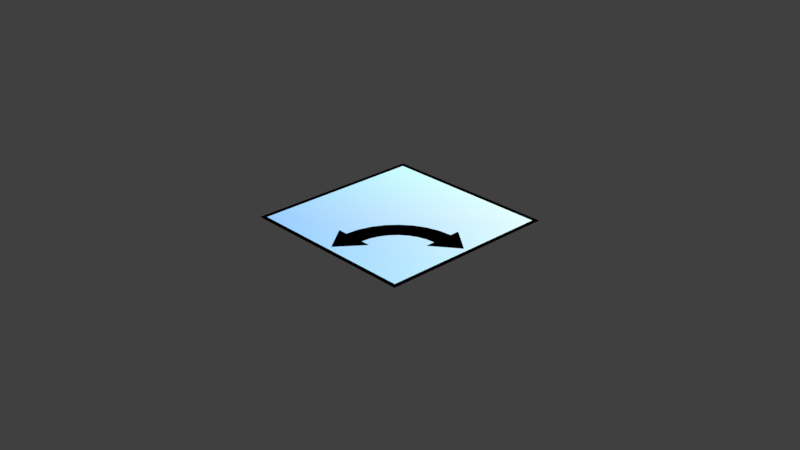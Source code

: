 # Source: twist.blend  (saved by Blender 2.82.7; exported with 4.5.12 LTS)
import bpy
from mathutils import Matrix  # noqa: F401  (used for matrix-valued properties, if any)

bpy.ops.wm.read_factory_settings(use_empty=True)
scene = bpy.context.scene
scene.name = 'Scene'

# ---- collections
col_collection = bpy.data.collections.new('Collection'); scene.collection.children.link(col_collection)

# ---- materials (node trees are filled in below, after node groups)
mat_material = bpy.data.materials.new('Material')
mat_material.use_transparent_shadow = False

# ---- material node trees
mat_material.use_nodes = True; mat_material.node_tree.nodes.clear()
_N = mat_material.node_tree.nodes; _L = mat_material.node_tree.links
n0 = _N.new('ShaderNodeOutputMaterial'); n0.name = 'Material Output'; n0.location = (300, 300)
n1 = _N.new('ShaderNodeEmission'); n1.name = 'Emission'; n1.location = (10, 300)
n2 = _N.new('ShaderNodeVertexColor'); n2.name = 'Vertex Color'; n2.location = (-253, 233)
_L.new(n1.outputs[0], n0.inputs[0])
_L.new(n2.outputs[0], n1.inputs[0])
n0.is_active_output = True

# ---- world
world_world = bpy.data.worlds.new('World'); scene.world = world_world
world_world.use_nodes = True; world_world.node_tree.nodes.clear()
_N = world_world.node_tree.nodes; _L = world_world.node_tree.links
n0 = _N.new('ShaderNodeOutputWorld'); n0.name = 'World Output'; n0.location = (300, 300)
n1 = _N.new('ShaderNodeBackground'); n1.name = 'Background'; n1.location = (10, 300)
n1.inputs[0].default_value = (0.05088, 0.05088, 0.05088, 1.0)
_L.new(n1.outputs[0], n0.inputs[0])
n0.is_active_output = True
world_world.color = (0.05088, 0.05088, 0.05088)
world_world.use_sun_shadow = False
world_world.sun_shadow_jitter_overblur = 0.0

# ---- cameras
cam_camera = bpy.data.cameras.new('Camera')
cam_camera.clip_end = 100.0
cam_camera.ortho_scale = 7.314

# ---- lights
light_light = bpy.data.lights.new('Light', 'SUN')
light_light.transmission_factor = 0.0
light_light.use_shadow = False
light_light.angle = 3.142
light_light.shadow_soft_size = 0.1
light_light.shadow_cascade_max_distance = 1000.0

# ---- meshes
me_plane_001 = bpy.data.meshes.new('Plane.001')
me_plane_001.from_pydata([(-1.0, -1.0, 0.0), (1.0, -1.0, 0.0), (-1.0, 1.0, 0.0), (1.0, 1.0, 0.0), (-0.95, 0.95, 0.0), (-0.95, -0.95, 0.0), (0.95, -0.95, 0.0), (0.95, 0.95, 0.0), (-0.95, 0.95, 0.0), (-0.95, -0.95, 0.0), (0.95, -0.95, 0.0), (0.95, 0.95, 0.0), (0.6119, 0.1179, 5.239e-10), (0.4703, 0.1039, 5.239e-10), (0.3342, 0.06262, 5.239e-10), (0.2087, -0.004437, 5.239e-10), (0.09876, -0.09468, 5.239e-10), (0.008521, -0.2046, 5.239e-10), (-0.05854, -0.3301, 5.239e-10), (-0.09983, -0.4662, 5.239e-10), (-0.1138, -0.6078, 5.239e-10), (0.5149, -0.1201, 5.239e-10), (0.6119, -0.1105, 5.239e-10), (0.4216, -0.1484, 5.239e-10), (0.3356, -0.1943, 5.239e-10), (0.2602, -0.2562, 5.239e-10), (0.1984, -0.3315, 5.239e-10), (0.1525, -0.4175, 5.239e-10), (0.1242, -0.5108, 5.239e-10), (0.1146, -0.6078, 5.239e-10), (0.2223, -0.6078, 5.239e-10), (0.6119, -0.2182, 5.239e-10), (-0.2215, -0.6078, 5.239e-10), (0.6119, 0.2256, 5.239e-10), (0.000415, -0.8997, 5.239e-10), (0.9038, 0.003669, 5.239e-10), (0.1242, -0.5108, 0.0), (0.09876, -0.09468, 0.0), (0.2087, -0.004437, 0.0), (0.1525, -0.4175, 0.0), (0.008521, -0.2046, 0.0), (0.3342, 0.06262, 0.0), (-0.05854, -0.3301, 0.0), (-0.09983, -0.4662, 0.0), (0.6119, -0.1105, 0.0), (0.5149, -0.1201, 0.0), (0.6119, 0.1179, 0.0), (0.4216, -0.1484, 0.0), (0.1984, -0.3315, 0.0), (-0.1138, -0.6078, 0.0), (0.1146, -0.6078, 0.0), (0.4703, 0.1039, 0.0), (0.3356, -0.1943, 0.0), (0.2602, -0.2562, 0.0), (0.6119, 0.2256, 1.49e-08), (0.6453, 0.2001, 0.0), (0.9038, 0.003669, 1.49e-08), (0.6119, -0.2182, -1.043e-07), (0.000415, -0.8997, 0.0), (-0.1959, -0.6414, 0.0), (-0.2215, -0.6078, 2.384e-07), (0.2223, -0.6078, 0.0), (0.6119, -0.02288, 0.0)], [], [(5, 4, 2, 0), (6, 5, 0, 1), (7, 6, 1, 3), (4, 7, 3, 2), (9, 59, 60, 49, 43, 42, 40, 37, 38, 41, 51, 46, 54, 55, 11), (8, 9, 11), (21, 22, 12, 13), (23, 21, 13, 14), (24, 23, 14, 15), (25, 24, 15, 16), (26, 25, 16, 17), (27, 26, 17, 18), (28, 27, 18, 19), (29, 28, 19, 20), (32, 30, 34), (31, 33, 35), (11, 55, 56, 57, 44, 45, 47, 52, 53, 48, 39, 36, 50, 61, 58, 59, 9, 10), (44, 46, 62)])
_uv = me_plane_001.uv_layers.new(name='UVMap')
_uv.uv.foreach_set('vector', [0.025, 0.025, 0.025, 0.975, 0.0, 1.0, 0.0, 0.0, 0.975, 0.025, 0.025, 0.025, 0.0, 0.0, 1.0, 0.0, 0.975, 0.975, 0.975, 0.025, 1.0, 0.0, 1.0, 1.0, 0.025, 0.975, 0.975, 0.975, 1.0, 1.0, 0.0, 1.0, 0.025, 0.025, 0.402, 0.1793, 0.3893, 0.1961, 0.4431, 0.1961, 0.4501, 0.2669, 0.4707, 0.335, 0.5043, 0.3977, 0.5494, 0.4527, 0.6044, 0.4978, 0.6671, 0.5313, 0.7352, 0.552, 0.8059, 0.5589, 0.8059, 0.6128, 0.8227, 0.6001, 0.975, 0.975, 0.025, 0.975, 0.025, 0.025, 0.975, 0.975, 0.0, 0.0, 0.0, 0.0, 0.0, 0.0, 0.0, 0.0, 0.0, 0.0, 0.0, 0.0, 0.0, 0.0, 0.0, 0.0, 0.0, 0.0, 0.0, 0.0, 0.0, 0.0, 0.0, 0.0, 0.0, 0.0, 0.0, 0.0, 0.0, 0.0, 0.0, 0.0, 0.0, 0.0, 0.0, 0.0, 0.0, 0.0, 0.0, 0.0, 0.0, 0.0, 0.0, 0.0, 0.0, 0.0, 0.0, 0.0, 0.0, 0.0, 0.0, 0.0, 0.0, 0.0, 0.0, 0.0, 0.0, 0.0, 0.0, 0.0, 0.0, 0.0, 0.0, 0.0, 0.0, 0.0, 0.0, 0.0, 0.0, 0.0, 0.0, 0.0, 0.0, 0.0, 0.0, 0.0, 0.975, 0.975, 0.8227, 0.6001, 0.9519, 0.5018, 0.8059, 0.3909, 0.8059, 0.4447, 0.7574, 0.44, 0.7108, 0.4258, 0.6678, 0.4028, 0.6301, 0.3719, 0.5992, 0.3342, 0.5762, 0.2913, 0.5621, 0.2446, 0.5573, 0.1961, 0.6112, 0.1961, 0.5002, 0.05016, 0.402, 0.1793, 0.025, 0.025, 0.975, 0.025, 0.8059, 0.4447, 0.8059, 0.5589, 0.8059, 0.4886])
_ca = me_plane_001.color_attributes.new('Col', 'BYTE_COLOR', 'CORNER')
_ca.data.foreach_set('color', [0.0, 0.0, 0.0, 1.0, 0.0, 0.0, 0.0, 1.0, 0.0, 0.0, 0.0, 1.0, 0.0, 0.0, 0.0, 1.0, 0.0, 0.0, 0.0, 1.0, 0.0, 0.0, 0.0, 1.0, 0.0, 0.0, 0.0, 1.0, 0.0, 0.0, 0.0, 1.0, 0.0, 0.0, 0.0, 1.0, 0.0, 0.0, 0.0, 1.0, 0.0, 0.0, 0.0, 1.0, 0.0, 0.0, 0.0, 1.0, 0.0, 0.0, 0.0, 1.0, 0.0, 0.0, 0.0, 1.0, 0.0, 0.0, 0.0, 1.0, 0.0, 0.0, 0.0, 1.0, 0.3185, 0.6038, 1.0, 1.0, 0.4125, 0.7011, 1.0, 1.0, 0.4125, 0.7011, 1.0, 1.0, 0.4233, 0.7157, 1.0, 1.0, 0.4452, 0.7305, 1.0, 1.0, 0.4678, 0.7454, 1.0, 1.0, 0.491, 0.7682, 1.0, 1.0, 0.5149, 0.7913, 1.0, 1.0, 0.5395, 0.807, 1.0, 1.0, 0.5647, 0.8308, 1.0, 1.0, 0.5841, 0.8469, 1.0, 1.0, 0.5972, 0.8632, 1.0, 1.0, 0.6172, 0.8796, 1.0, 1.0, 0.6172, 0.8796, 1.0, 1.0, 0.7913, 1.0, 1.0, 1.0, 0.6038, 1.0, 1.0, 1.0, 0.3185, 0.6038, 1.0, 1.0, 0.7913, 1.0, 1.0, 1.0, 0.0, 0.0, 0.0, 1.0, 0.0, 0.0, 0.0, 1.0, 0.0, 0.0, 0.0, 1.0, 0.0, 0.0, 0.0, 1.0, 0.0, 0.0, 0.0, 1.0, 0.0, 0.0, 0.0, 1.0, 0.0, 0.0, 0.0, 1.0, 0.0, 0.0, 0.0, 1.0, 0.0, 0.0, 0.0, 1.0, 0.0, 0.0, 0.0, 1.0, 0.0, 0.0, 0.0, 1.0, 0.0, 0.0, 0.0, 1.0, 0.0, 0.0, 0.0, 1.0, 0.0, 0.0, 0.0, 1.0, 0.0, 0.0, 0.0, 1.0, 0.0, 0.0, 0.0, 1.0, 0.0, 0.0, 0.0, 1.0, 0.0, 0.0, 0.0, 1.0, 0.0, 0.0, 0.0, 1.0, 0.0, 0.0, 0.0, 1.0, 0.0, 0.0, 0.0, 1.0, 0.0, 0.0, 0.0, 1.0, 0.0, 0.0, 0.0, 1.0, 0.0, 0.0, 0.0, 1.0, 0.0, 0.0, 0.0, 1.0, 0.0, 0.0, 0.0, 1.0, 0.0, 0.0, 0.0, 1.0, 0.0, 0.0, 0.0, 1.0, 0.0, 0.0, 0.0, 1.0, 0.0, 0.0, 0.0, 1.0, 0.0, 0.0, 0.0, 1.0, 0.0, 0.0, 0.0, 1.0, 0.0, 0.0, 0.0, 1.0, 0.0, 0.0, 0.0, 1.0, 0.0, 0.0, 0.0, 1.0, 0.0, 0.0, 0.0, 1.0, 0.0, 0.0, 0.0, 1.0, 0.0, 0.0, 0.0, 1.0, 0.7913, 1.0, 1.0, 1.0, 0.6172, 0.8796, 1.0, 1.0, 0.6038, 0.8879, 1.0, 1.0, 0.5395, 0.8308, 1.0, 1.0, 0.5583, 0.8388, 1.0, 1.0, 0.5457, 0.8308, 1.0, 1.0, 0.5333, 0.8148, 1.0, 1.0, 0.521, 0.807, 1.0, 1.0, 0.5029, 0.7913, 1.0, 1.0, 0.4851, 0.7758, 1.0, 1.0, 0.4678, 0.7605, 1.0, 1.0, 0.4508, 0.7454, 1.0, 1.0, 0.4397, 0.7379, 1.0, 1.0, 0.4452, 0.7454, 1.0, 1.0, 0.3864, 0.7011, 1.0, 1.0, 0.4125, 0.7011, 1.0, 1.0, 0.3185, 0.6038, 1.0, 1.0, 0.4508, 0.7913, 1.0, 1.0, 0.5583, 0.8388, 1.0, 1.0, 0.5972, 0.8632, 1.0, 1.0, 0.5711, 0.8469, 1.0, 1.0])
me_plane_001.materials.append(mat_material)
me_plane_001.use_remesh_fix_poles = True
me_plane_001.use_remesh_preserve_attributes = False
me_plane_001.use_mirror_vertex_groups = False
me_plane_001.use_paint_bone_selection = False
me_plane_001.use_paint_mask = True
me_plane_001.update()

# ---- objects
ob_light = bpy.data.objects.new('Light', light_light)
ob_camera = bpy.data.objects.new('Camera', cam_camera)
ob_plane_001 = bpy.data.objects.new('Plane.001', me_plane_001)

# ---- transforms, parenting, visibility, modifiers, constraints
ob_light.location = (4.076, 1.005, 5.904)
ob_light.rotation_euler = (0.6503, 0.05522, 1.866)
ob_light.lock_rotations_4d = False
ob_light.empty_display_type = 'ARROWS'
ob_light.color = (0.0, 0.0, 0.0, 0.0)
ob_light.lineart.crease_threshold = 0.0
ob_camera.location = (7.359, -6.926, 4.958)
ob_camera.rotation_euler = (1.109, 0.0, 0.8149)
ob_camera.lock_rotations_4d = False
ob_camera.empty_display_type = 'ARROWS'
ob_camera.color = (0.0, 0.0, 0.0, 0.0)
ob_camera.display_type = 'WIRE'
ob_camera.lineart.crease_threshold = 0.0
ob_plane_001.location = (0.0, 0.0, 0.0)
ob_plane_001.lineart.crease_threshold = 0.0
_m = ob_plane_001.modifiers.new('Triangulate', 'TRIANGULATE')

# ---- collection membership
col_collection.objects.link(ob_light)
col_collection.objects.link(ob_camera)
col_collection.objects.link(ob_plane_001)

# ---- scene / render settings (as saved in the file)
scene.camera = ob_camera
scene.frame_start = 1; scene.frame_end = 250; scene.frame_set(1)
scene.render.engine = 'BLENDER_EEVEE_NEXT'
scene.render.fps = 30
scene.cycles.use_denoising = False
scene.cycles.samples = 128
scene.cycles.sampling_pattern = 'TABULATED_SOBOL'
scene.cycles.use_adaptive_sampling = False
scene.cycles.use_light_tree = False
scene.view_settings.view_transform = 'Standard'
bpy.context.view_layer.update()
